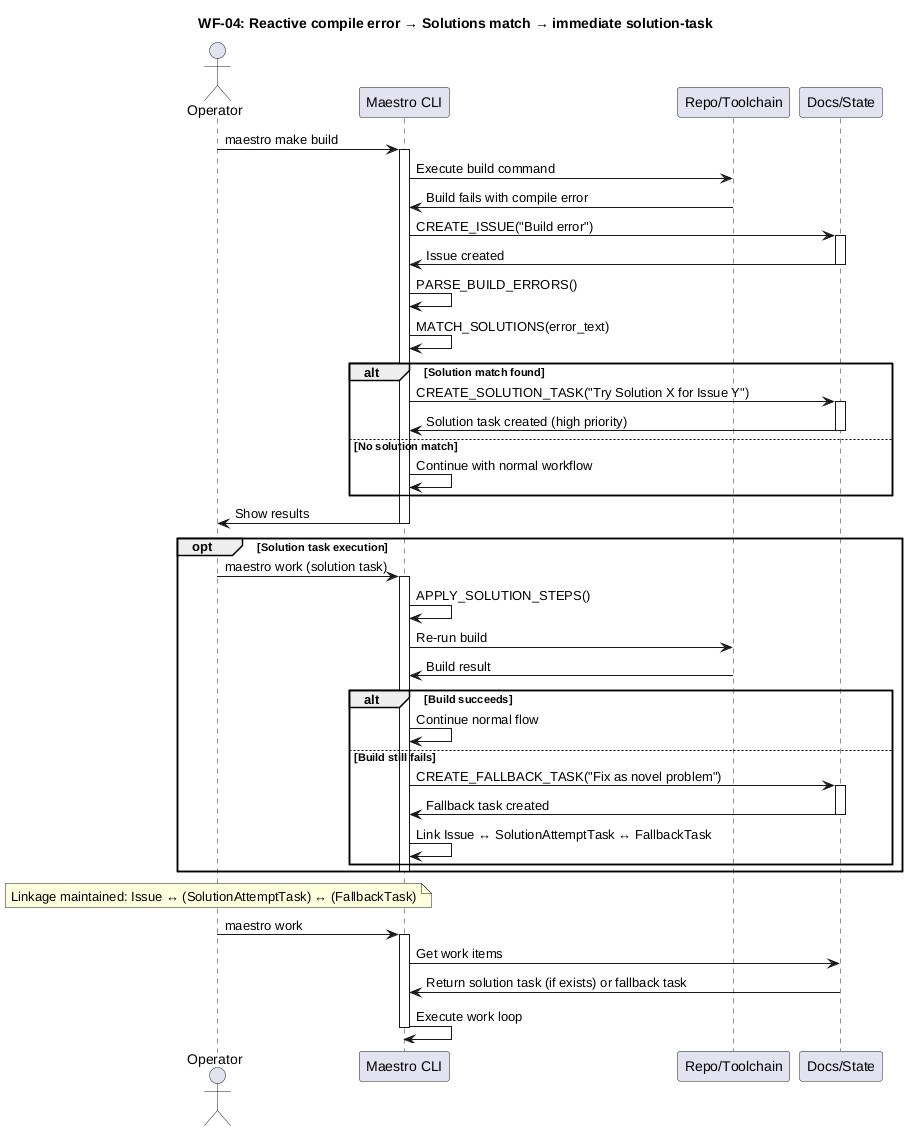

The diagram above was rendered by PlantUML. Its source (embedded in the PNG):
@startuml

title WF-04: Reactive compile error → Solutions match → immediate solution-task

actor Operator as Op
participant "Maestro CLI" as MC
participant "Repo/Toolchain" as RT
participant "Docs/State" as DS

Op -> MC: maestro make build
activate MC
MC -> RT: Execute build command
RT -> MC: Build fails with compile error
MC -> DS: CREATE_ISSUE("Build error")
activate DS
DS -> MC: Issue created
deactivate DS

MC -> MC: PARSE_BUILD_ERRORS()
MC -> MC: MATCH_SOLUTIONS(error_text)
alt Solution match found
    MC -> DS: CREATE_SOLUTION_TASK("Try Solution X for Issue Y")
    activate DS
    DS -> MC: Solution task created (high priority)
    deactivate DS
else No solution match
    MC -> MC: Continue with normal workflow
end

MC -> Op: Show results
deactivate MC

opt Solution task execution
    Op -> MC: maestro work (solution task)
    activate MC
    MC -> MC: APPLY_SOLUTION_STEPS()
    MC -> RT: Re-run build
    RT -> MC: Build result
    alt Build succeeds
        MC -> MC: Continue normal flow
    else Build still fails
        MC -> DS: CREATE_FALLBACK_TASK("Fix as novel problem")
        activate DS
        DS -> MC: Fallback task created
        deactivate DS
        MC -> MC: Link Issue ↔ SolutionAttemptTask ↔ FallbackTask
    end
    deactivate MC
end

note over Op
Linkage maintained: Issue ↔ (SolutionAttemptTask) ↔ (FallbackTask)
end note


Op -> MC: maestro work
activate MC
MC -> DS: Get work items
DS -> MC: Return solution task (if exists) or fallback task
MC -> MC: Execute work loop
deactivate MC

@enduml